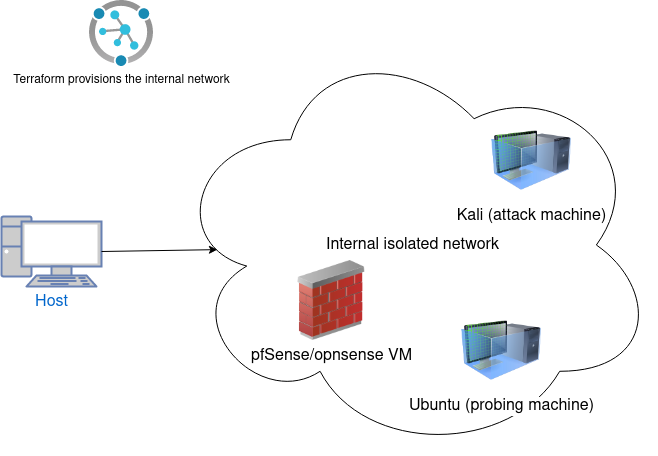

The diagram above was exported from draw.io. Its source (the exported page's mxGraphModel, read from the mxfile embedded in the PNG):
<mxGraphModel dx="2214" dy="2015" grid="1" gridSize="10" guides="1" tooltips="1" connect="1" arrows="1" fold="1" page="1" pageScale="1" pageWidth="850" pageHeight="1100" math="0" shadow="0">
  <root>
    <mxCell id="0" />
    <mxCell id="1" parent="0" />
    <mxCell id="rrxKMAV56EyV3iYGurz7-1" value="Internal isolated network" style="ellipse;shape=cloud;whiteSpace=wrap;html=1;fontSize=16;" vertex="1" parent="1">
      <mxGeometry x="157" y="-56" width="489" height="421" as="geometry" />
    </mxCell>
    <mxCell id="rrxKMAV56EyV3iYGurz7-2" value="Ubuntu (probing machine)" style="image;html=1;image=img/lib/clip_art/computers/Virtual_Machine_128x128.png;fontSize=16;" vertex="1" parent="1">
      <mxGeometry x="450" y="220" width="80" height="80" as="geometry" />
    </mxCell>
    <mxCell id="rrxKMAV56EyV3iYGurz7-3" value="Kali (attack machine)" style="image;html=1;image=img/lib/clip_art/computers/Virtual_Machine_128x128.png;fontSize=16;" vertex="1" parent="1">
      <mxGeometry x="480" y="30" width="80" height="80" as="geometry" />
    </mxCell>
    <mxCell id="rrxKMAV56EyV3iYGurz7-4" value="pfSense/opnsense VM" style="image;html=1;image=img/lib/clip_art/networking/Firewall_02_128x128.png;fontSize=16;" vertex="1" parent="1">
      <mxGeometry x="280" y="170" width="80" height="80" as="geometry" />
    </mxCell>
    <mxCell id="rrxKMAV56EyV3iYGurz7-6" value="Host" style="fontColor=#0066CC;verticalAlign=top;verticalLabelPosition=bottom;labelPosition=center;align=center;html=1;outlineConnect=0;fillColor=#CCCCCC;strokeColor=#6881B3;gradientColor=none;gradientDirection=north;strokeWidth=2;shape=mxgraph.networks.pc;fontSize=16;" vertex="1" parent="1">
      <mxGeometry x="-10" y="126" width="100" height="70" as="geometry" />
    </mxCell>
    <mxCell id="rrxKMAV56EyV3iYGurz7-7" value="Terraform provisions the internal network" style="image;aspect=fixed;html=1;points=[];align=center;fontSize=12;image=img/lib/azure2/iot/Device_Provisioning_Services.svg;" vertex="1" parent="1">
      <mxGeometry x="78" y="-90" width="64" height="66" as="geometry" />
    </mxCell>
    <mxCell id="rrxKMAV56EyV3iYGurz7-9" value="" style="endArrow=classic;html=1;rounded=0;exitX=1;exitY=0.5;exitDx=0;exitDy=0;exitPerimeter=0;entryX=0.1;entryY=0.511;entryDx=0;entryDy=0;entryPerimeter=0;" edge="1" parent="1" source="rrxKMAV56EyV3iYGurz7-6" target="rrxKMAV56EyV3iYGurz7-1">
      <mxGeometry width="50" height="50" relative="1" as="geometry">
        <mxPoint x="400" y="290" as="sourcePoint" />
        <mxPoint x="450" y="240" as="targetPoint" />
      </mxGeometry>
    </mxCell>
  </root>
</mxGraphModel>